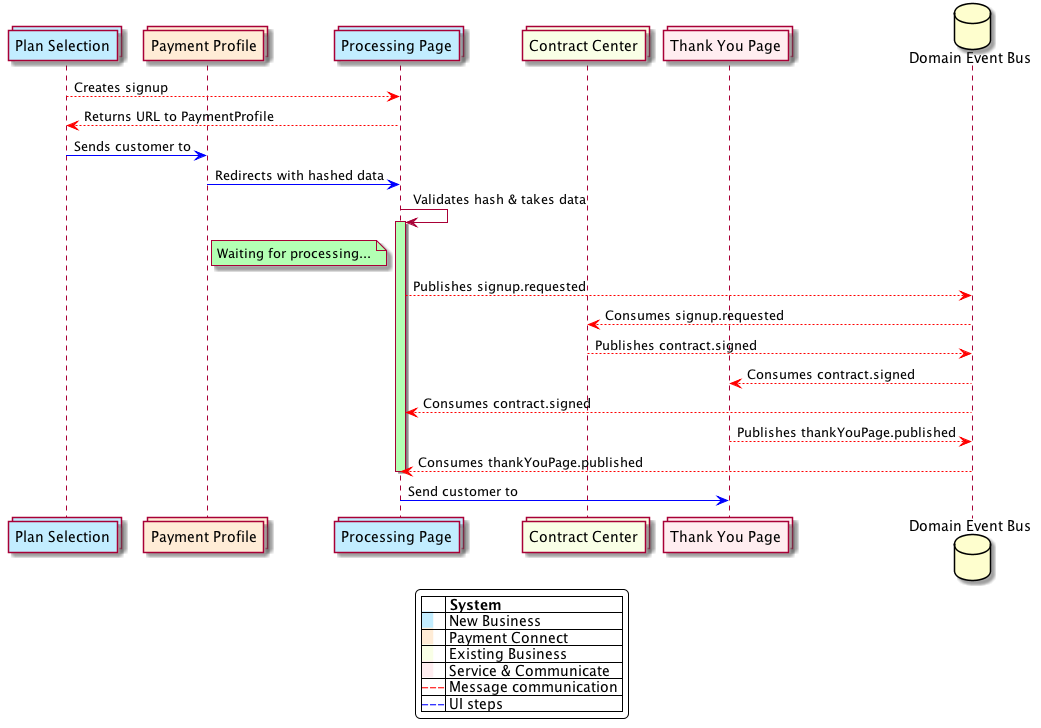

The diagram above was rendered by PlantUML. Its source (embedded in the PNG):
@startuml
collections "Plan Selection" as PlanSelection #C2EDFF
collections "Payment Profile" as PaymentProfile #FFECD6
collections "Processing Page" as SignupPage #C2EDFF
collections "Contract Center" as ContractCenter #F9FFE6
collections "Thank You Page" as ThankYouPage #FFEDF0
database "Domain Event Bus" as DomainEventBus

PlanSelection--[#ff0000]>SignupPage : Creates signup
SignupPage--[#ff0000]>PlanSelection : Returns URL to PaymentProfile
PlanSelection-[#0000FF]>PaymentProfile : Sends customer to
PaymentProfile-[#0000FF]>SignupPage : Redirects with hashed data
SignupPage->SignupPage : Validates hash & takes data
activate SignupPage #b3ffb3
note left of SignupPage #b3ffb3
    Waiting for processing...
end note
SignupPage--[#ff0000]>DomainEventBus : Publishes signup.requested
' SignupPage-[#0000FF]>SignupPage : Customer waits
DomainEventBus--[#ff0000]>ContractCenter : Consumes signup.requested
ContractCenter--[#ff0000]>DomainEventBus : Publishes contract.signed
DomainEventBus--[#ff0000]>ThankYouPage : Consumes contract.signed
DomainEventBus--[#ff0000]>SignupPage : Consumes contract.signed
ThankYouPage--[#ff0000]>DomainEventBus : Publishes thankYouPage.published
DomainEventBus--[#ff0000]>SignupPage : Consumes thankYouPage.published
deactivate SignupPage
SignupPage-[#0000FF]>ThankYouPage : Send customer to

skinparam legendBackgroundColor #ffffff

legend
|= |= System |
|<back:#C2EDFF>   </back>| New Business |
|<back:#FFECD6>   </back>| Payment Connect |
|<back:#F9FFE6>   </back>| Existing Business |
|<back:#FFEDF0>   </back>| Service & Communicate |
|<color:#ff0000>---</color>| Message communication |
|<color:#0000FF>---</color>| UI steps |
endlegend
@enduml